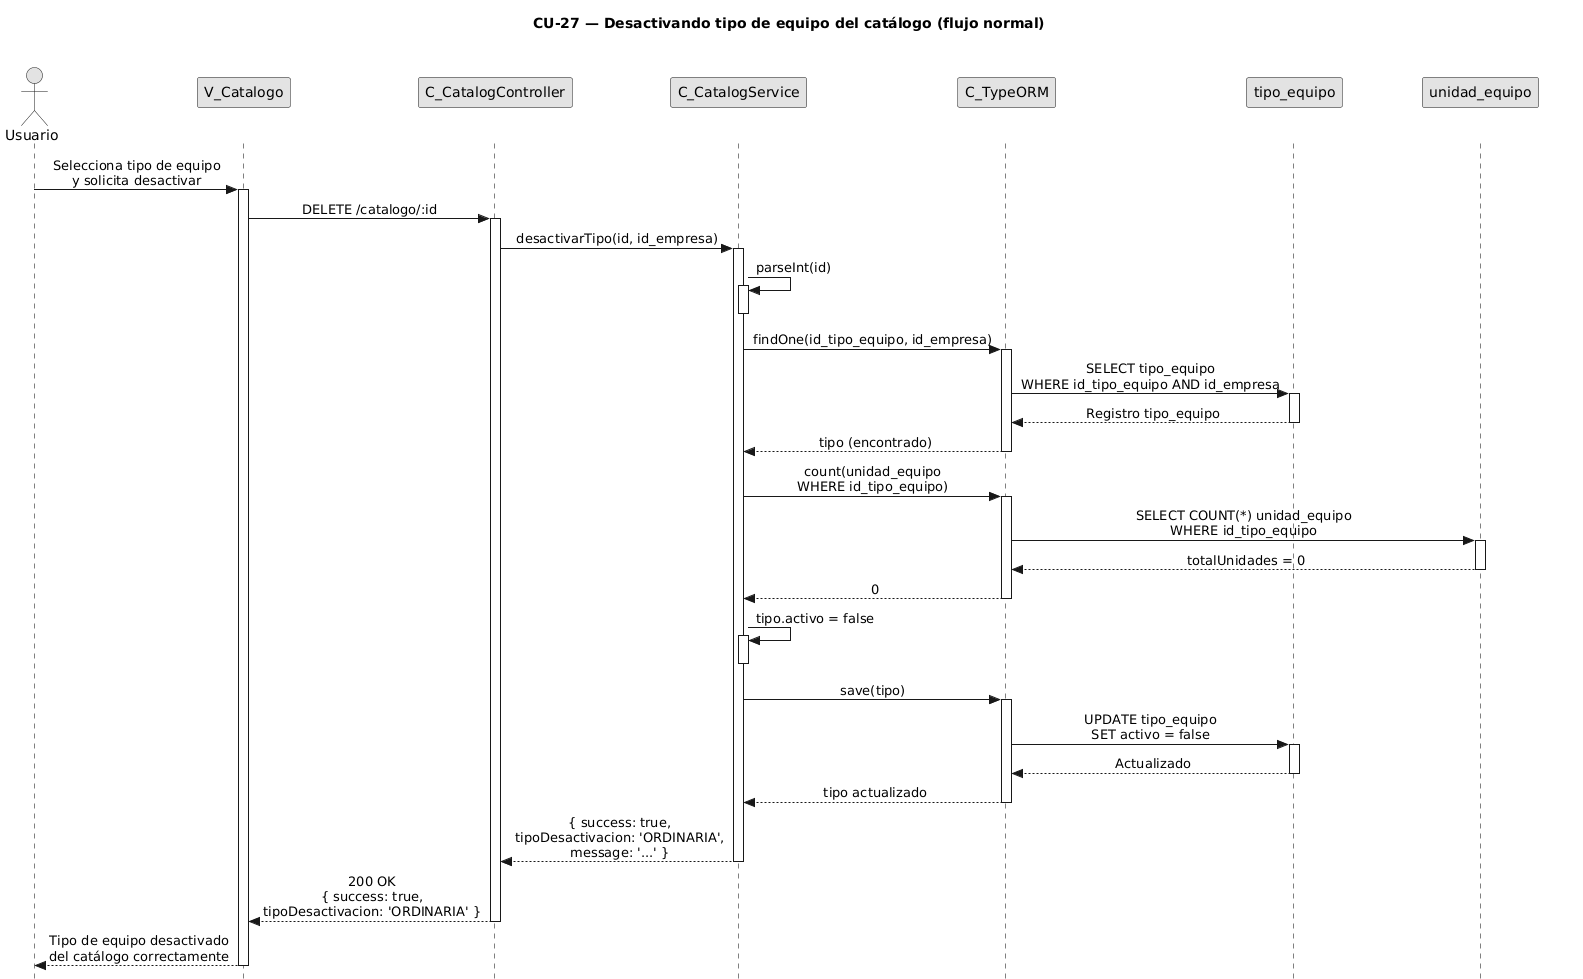

The diagram above was rendered by PlantUML. Its source (embedded in the PNG):
@startuml CU27-normal
title CU-27 — Desactivando tipo de equipo del catálogo (flujo normal)

skinparam style strictuml
skinparam monochrome true
skinparam shadowing false
skinparam sequenceMessageAlign center
<style>
sequenceDiagram {
  participant {
    Margin 35
  }
  actor {
    Margin 15
  }
}
</style>
skinparam sequence {
  MessageAlign center
  LifeLineBorderColor black
}
hide footbox

actor "Usuario" as user
participant "V_Catalogo" as view
participant "C_CatalogController" as ctrl
participant "C_CatalogService" as svc
participant "C_TypeORM" as orm
participant "tipo_equipo" as tent
participant "unidad_equipo" as uent

user -> view : Selecciona tipo de equipo\ny solicita desactivar
activate view

view -> ctrl : DELETE /catalogo/:id
activate ctrl

ctrl -> svc : desactivarTipo(id, id_empresa)
activate svc

svc -> svc : parseInt(id)
activate svc
deactivate svc

svc -> orm : findOne(id_tipo_equipo, id_empresa)
activate orm

orm -> tent : SELECT tipo_equipo\nWHERE id_tipo_equipo AND id_empresa
activate tent
tent --> orm : Registro tipo_equipo
deactivate tent

orm --> svc : tipo (encontrado)
deactivate orm

svc -> orm : count(unidad_equipo\nWHERE id_tipo_equipo)
activate orm

orm -> uent : SELECT COUNT(*) unidad_equipo\nWHERE id_tipo_equipo
activate uent
uent --> orm : totalUnidades = 0
deactivate uent

orm --> svc : 0
deactivate orm

svc -> svc : tipo.activo = false
activate svc
deactivate svc

svc -> orm : save(tipo)
activate orm

orm -> tent : UPDATE tipo_equipo\nSET activo = false
activate tent
tent --> orm : Actualizado
deactivate tent

orm --> svc : tipo actualizado
deactivate orm

svc --> ctrl : { success: true,\ntipoDesactivacion: 'ORDINARIA',\nmessage: '...' }
deactivate svc

ctrl --> view : 200 OK\n{ success: true,\ntipoDesactivacion: 'ORDINARIA' }
deactivate ctrl

view --> user : Tipo de equipo desactivado\ndel catálogo correctamente
deactivate view

@enduml